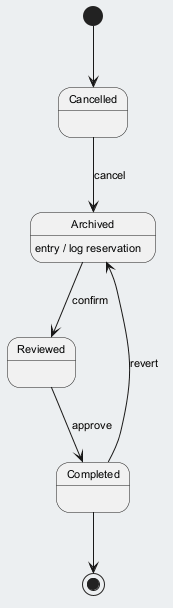

The diagram above was rendered by PlantUML. Its source (embedded in the PNG):
@startuml
skinparam backgroundColor #ECEFF1
skinparam classBackgroundColor #FFFFFF
skinparam classBorderColor #455A64
skinparam defaultFontSize 11
[*] --> Cancelled
Cancelled --> Archived : cancel
Archived --> Reviewed : confirm
Archived : entry / log reservation
Reviewed --> Completed : approve
Completed --> Archived : revert
Completed --> [*]
@enduml